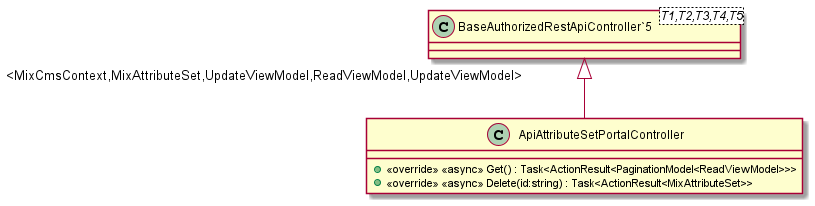

The diagram above was rendered by PlantUML. Its source (embedded in the PNG):
@startuml
class ApiAttributeSetPortalController {
    + <<override>> <<async>> Get() : Task<ActionResult<PaginationModel<ReadViewModel>>>
    + <<override>> <<async>> Delete(id:string) : Task<ActionResult<MixAttributeSet>>
}
class "BaseAuthorizedRestApiController`5"<T1,T2,T3,T4,T5> {
}
"BaseAuthorizedRestApiController`5" "<MixCmsContext,MixAttributeSet,UpdateViewModel,ReadViewModel,UpdateViewModel>" <|-- ApiAttributeSetPortalController
@enduml